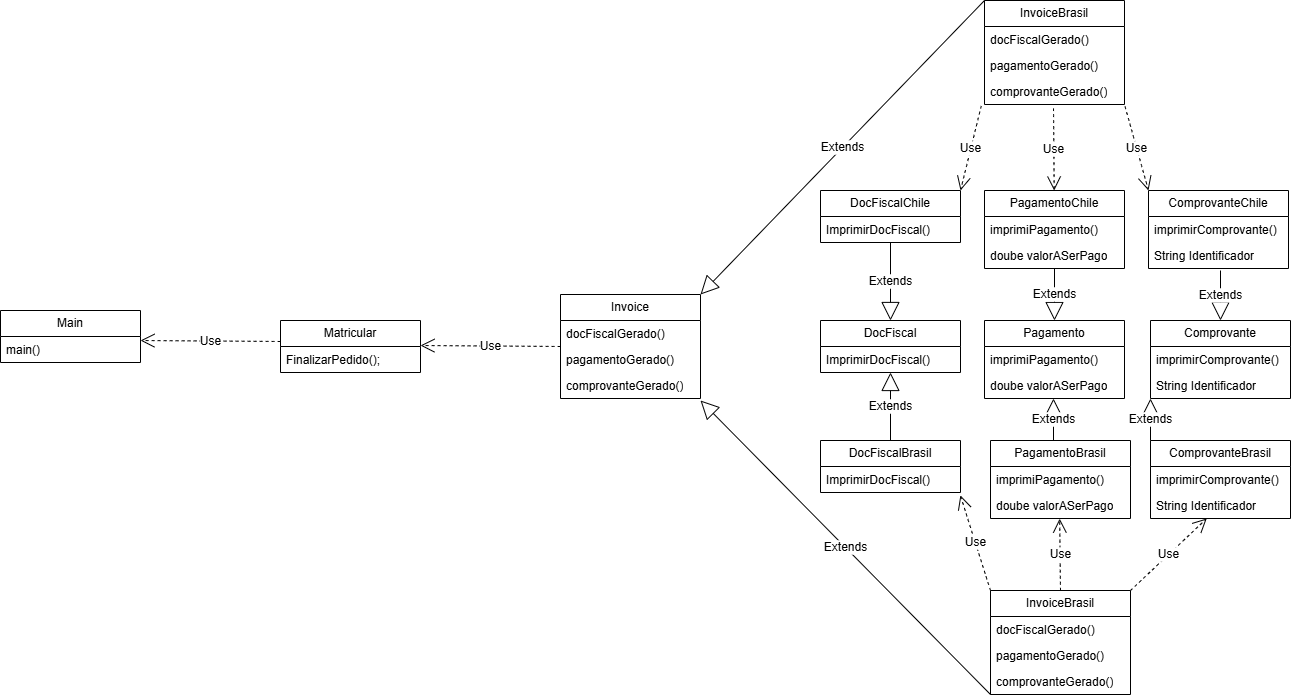

The diagram above was exported from draw.io. Its source (the exported page's mxGraphModel, read from the mxfile embedded in the PNG):
<mxGraphModel dx="1817" dy="595" grid="1" gridSize="10" guides="1" tooltips="1" connect="1" arrows="1" fold="1" page="1" pageScale="1" pageWidth="827" pageHeight="1169" math="0" shadow="0">
  <root>
    <mxCell id="0" />
    <mxCell id="1" parent="0" />
    <mxCell id="we--5iqBkPN-pUySta2l-1" parent="1" style="swimlane;fontStyle=0;childLayout=stackLayout;horizontal=1;startSize=26;fillColor=none;horizontalStack=0;resizeParent=1;resizeParentMax=0;resizeLast=0;collapsible=1;marginBottom=0;whiteSpace=wrap;html=1;" value="Pagamento" vertex="1">
      <mxGeometry height="78" width="140" x="344" y="370" as="geometry" />
    </mxCell>
    <mxCell id="we--5iqBkPN-pUySta2l-2" parent="we--5iqBkPN-pUySta2l-1" style="text;strokeColor=none;fillColor=none;align=left;verticalAlign=top;spacingLeft=4;spacingRight=4;overflow=hidden;rotatable=0;points=[[0,0.5],[1,0.5]];portConstraint=eastwest;whiteSpace=wrap;html=1;" value="imprimiPagamento()" vertex="1">
      <mxGeometry height="26" width="140" y="26" as="geometry" />
    </mxCell>
    <mxCell id="we--5iqBkPN-pUySta2l-10" parent="we--5iqBkPN-pUySta2l-1" style="text;strokeColor=none;fillColor=none;align=left;verticalAlign=top;spacingLeft=4;spacingRight=4;overflow=hidden;rotatable=0;points=[[0,0.5],[1,0.5]];portConstraint=eastwest;whiteSpace=wrap;html=1;" value="doube valorASerPago" vertex="1">
      <mxGeometry height="26" width="140" y="52" as="geometry" />
    </mxCell>
    <mxCell id="we--5iqBkPN-pUySta2l-5" parent="1" style="swimlane;fontStyle=0;childLayout=stackLayout;horizontal=1;startSize=26;fillColor=none;horizontalStack=0;resizeParent=1;resizeParentMax=0;resizeLast=0;collapsible=1;marginBottom=0;whiteSpace=wrap;html=1;" value="Comprovante" vertex="1">
      <mxGeometry height="78" width="140" x="510" y="370" as="geometry" />
    </mxCell>
    <mxCell id="we--5iqBkPN-pUySta2l-6" parent="we--5iqBkPN-pUySta2l-5" style="text;strokeColor=none;fillColor=none;align=left;verticalAlign=top;spacingLeft=4;spacingRight=4;overflow=hidden;rotatable=0;points=[[0,0.5],[1,0.5]];portConstraint=eastwest;whiteSpace=wrap;html=1;" value="imprimirComprovante()" vertex="1">
      <mxGeometry height="26" width="140" y="26" as="geometry" />
    </mxCell>
    <mxCell id="we--5iqBkPN-pUySta2l-14" parent="we--5iqBkPN-pUySta2l-5" style="text;strokeColor=none;fillColor=none;align=left;verticalAlign=top;spacingLeft=4;spacingRight=4;overflow=hidden;rotatable=0;points=[[0,0.5],[1,0.5]];portConstraint=eastwest;whiteSpace=wrap;html=1;" value="String Identificador" vertex="1">
      <mxGeometry height="26" width="140" y="52" as="geometry" />
    </mxCell>
    <mxCell id="we--5iqBkPN-pUySta2l-9" parent="1" style="swimlane;fontStyle=0;childLayout=stackLayout;horizontal=1;startSize=26;fillColor=none;horizontalStack=0;resizeParent=1;resizeParentMax=0;resizeLast=0;collapsible=1;marginBottom=0;whiteSpace=wrap;html=1;" value="DocFiscal" vertex="1">
      <mxGeometry height="52" width="140" x="180" y="370" as="geometry" />
    </mxCell>
    <mxCell id="we--5iqBkPN-pUySta2l-13" parent="we--5iqBkPN-pUySta2l-9" style="text;strokeColor=none;fillColor=none;align=left;verticalAlign=top;spacingLeft=4;spacingRight=4;overflow=hidden;rotatable=0;points=[[0,0.5],[1,0.5]];portConstraint=eastwest;whiteSpace=wrap;html=1;" value="ImprimirDocFiscal()" vertex="1">
      <mxGeometry height="26" width="140" y="26" as="geometry" />
    </mxCell>
    <mxCell id="we--5iqBkPN-pUySta2l-15" parent="1" style="swimlane;fontStyle=0;childLayout=stackLayout;horizontal=1;startSize=26;fillColor=none;horizontalStack=0;resizeParent=1;resizeParentMax=0;resizeLast=0;collapsible=1;marginBottom=0;whiteSpace=wrap;html=1;" value="DocFiscalChile" vertex="1">
      <mxGeometry height="52" width="140" x="180" y="240" as="geometry" />
    </mxCell>
    <mxCell id="we--5iqBkPN-pUySta2l-16" parent="we--5iqBkPN-pUySta2l-15" style="text;strokeColor=none;fillColor=none;align=left;verticalAlign=top;spacingLeft=4;spacingRight=4;overflow=hidden;rotatable=0;points=[[0,0.5],[1,0.5]];portConstraint=eastwest;whiteSpace=wrap;html=1;" value="ImprimirDocFiscal()" vertex="1">
      <mxGeometry height="26" width="140" y="26" as="geometry" />
    </mxCell>
    <mxCell id="we--5iqBkPN-pUySta2l-18" parent="1" style="swimlane;fontStyle=0;childLayout=stackLayout;horizontal=1;startSize=26;fillColor=none;horizontalStack=0;resizeParent=1;resizeParentMax=0;resizeLast=0;collapsible=1;marginBottom=0;whiteSpace=wrap;html=1;" value="PagamentoChile" vertex="1">
      <mxGeometry height="78" width="140" x="344" y="240" as="geometry" />
    </mxCell>
    <mxCell id="we--5iqBkPN-pUySta2l-19" parent="we--5iqBkPN-pUySta2l-18" style="text;strokeColor=none;fillColor=none;align=left;verticalAlign=top;spacingLeft=4;spacingRight=4;overflow=hidden;rotatable=0;points=[[0,0.5],[1,0.5]];portConstraint=eastwest;whiteSpace=wrap;html=1;" value="imprimiPagamento()" vertex="1">
      <mxGeometry height="26" width="140" y="26" as="geometry" />
    </mxCell>
    <mxCell id="we--5iqBkPN-pUySta2l-20" parent="we--5iqBkPN-pUySta2l-18" style="text;strokeColor=none;fillColor=none;align=left;verticalAlign=top;spacingLeft=4;spacingRight=4;overflow=hidden;rotatable=0;points=[[0,0.5],[1,0.5]];portConstraint=eastwest;whiteSpace=wrap;html=1;" value="doube valorASerPago" vertex="1">
      <mxGeometry height="26" width="140" y="52" as="geometry" />
    </mxCell>
    <mxCell id="we--5iqBkPN-pUySta2l-21" parent="1" style="swimlane;fontStyle=0;childLayout=stackLayout;horizontal=1;startSize=26;fillColor=none;horizontalStack=0;resizeParent=1;resizeParentMax=0;resizeLast=0;collapsible=1;marginBottom=0;whiteSpace=wrap;html=1;" value="ComprovanteChile" vertex="1">
      <mxGeometry height="78" width="140" x="508" y="240" as="geometry" />
    </mxCell>
    <mxCell id="we--5iqBkPN-pUySta2l-22" parent="we--5iqBkPN-pUySta2l-21" style="text;strokeColor=none;fillColor=none;align=left;verticalAlign=top;spacingLeft=4;spacingRight=4;overflow=hidden;rotatable=0;points=[[0,0.5],[1,0.5]];portConstraint=eastwest;whiteSpace=wrap;html=1;" value="imprimirComprovante()" vertex="1">
      <mxGeometry height="26" width="140" y="26" as="geometry" />
    </mxCell>
    <mxCell id="we--5iqBkPN-pUySta2l-23" parent="we--5iqBkPN-pUySta2l-21" style="text;strokeColor=none;fillColor=none;align=left;verticalAlign=top;spacingLeft=4;spacingRight=4;overflow=hidden;rotatable=0;points=[[0,0.5],[1,0.5]];portConstraint=eastwest;whiteSpace=wrap;html=1;" value="String Identificador" vertex="1">
      <mxGeometry height="26" width="140" y="52" as="geometry" />
    </mxCell>
    <mxCell id="we--5iqBkPN-pUySta2l-24" parent="1" style="swimlane;fontStyle=0;childLayout=stackLayout;horizontal=1;startSize=26;fillColor=none;horizontalStack=0;resizeParent=1;resizeParentMax=0;resizeLast=0;collapsible=1;marginBottom=0;whiteSpace=wrap;html=1;" value="DocFiscalBrasil" vertex="1">
      <mxGeometry height="52" width="140" x="180" y="490" as="geometry" />
    </mxCell>
    <mxCell id="we--5iqBkPN-pUySta2l-25" parent="we--5iqBkPN-pUySta2l-24" style="text;strokeColor=none;fillColor=none;align=left;verticalAlign=top;spacingLeft=4;spacingRight=4;overflow=hidden;rotatable=0;points=[[0,0.5],[1,0.5]];portConstraint=eastwest;whiteSpace=wrap;html=1;" value="ImprimirDocFiscal()" vertex="1">
      <mxGeometry height="26" width="140" y="26" as="geometry" />
    </mxCell>
    <mxCell id="we--5iqBkPN-pUySta2l-26" parent="1" style="swimlane;fontStyle=0;childLayout=stackLayout;horizontal=1;startSize=26;fillColor=none;horizontalStack=0;resizeParent=1;resizeParentMax=0;resizeLast=0;collapsible=1;marginBottom=0;whiteSpace=wrap;html=1;" value="PagamentoBrasil" vertex="1">
      <mxGeometry height="78" width="140" x="350" y="490" as="geometry" />
    </mxCell>
    <mxCell id="we--5iqBkPN-pUySta2l-27" parent="we--5iqBkPN-pUySta2l-26" style="text;strokeColor=none;fillColor=none;align=left;verticalAlign=top;spacingLeft=4;spacingRight=4;overflow=hidden;rotatable=0;points=[[0,0.5],[1,0.5]];portConstraint=eastwest;whiteSpace=wrap;html=1;" value="imprimiPagamento()" vertex="1">
      <mxGeometry height="26" width="140" y="26" as="geometry" />
    </mxCell>
    <mxCell id="we--5iqBkPN-pUySta2l-28" parent="we--5iqBkPN-pUySta2l-26" style="text;strokeColor=none;fillColor=none;align=left;verticalAlign=top;spacingLeft=4;spacingRight=4;overflow=hidden;rotatable=0;points=[[0,0.5],[1,0.5]];portConstraint=eastwest;whiteSpace=wrap;html=1;" value="doube valorASerPago" vertex="1">
      <mxGeometry height="26" width="140" y="52" as="geometry" />
    </mxCell>
    <mxCell id="we--5iqBkPN-pUySta2l-29" parent="1" style="swimlane;fontStyle=0;childLayout=stackLayout;horizontal=1;startSize=26;fillColor=none;horizontalStack=0;resizeParent=1;resizeParentMax=0;resizeLast=0;collapsible=1;marginBottom=0;whiteSpace=wrap;html=1;" value="ComprovanteBrasil" vertex="1">
      <mxGeometry height="78" width="140" x="510" y="490" as="geometry" />
    </mxCell>
    <mxCell id="we--5iqBkPN-pUySta2l-30" parent="we--5iqBkPN-pUySta2l-29" style="text;strokeColor=none;fillColor=none;align=left;verticalAlign=top;spacingLeft=4;spacingRight=4;overflow=hidden;rotatable=0;points=[[0,0.5],[1,0.5]];portConstraint=eastwest;whiteSpace=wrap;html=1;" value="imprimirComprovante()" vertex="1">
      <mxGeometry height="26" width="140" y="26" as="geometry" />
    </mxCell>
    <mxCell id="we--5iqBkPN-pUySta2l-31" parent="we--5iqBkPN-pUySta2l-29" style="text;strokeColor=none;fillColor=none;align=left;verticalAlign=top;spacingLeft=4;spacingRight=4;overflow=hidden;rotatable=0;points=[[0,0.5],[1,0.5]];portConstraint=eastwest;whiteSpace=wrap;html=1;" value="String Identificador" vertex="1">
      <mxGeometry height="26" width="140" y="52" as="geometry" />
    </mxCell>
    <mxCell id="we--5iqBkPN-pUySta2l-32" parent="1" style="swimlane;fontStyle=0;childLayout=stackLayout;horizontal=1;startSize=26;fillColor=none;horizontalStack=0;resizeParent=1;resizeParentMax=0;resizeLast=0;collapsible=1;marginBottom=0;whiteSpace=wrap;html=1;" value="Invoice" vertex="1">
      <mxGeometry height="104" width="140" x="-80" y="344" as="geometry" />
    </mxCell>
    <mxCell id="we--5iqBkPN-pUySta2l-33" parent="we--5iqBkPN-pUySta2l-32" style="text;strokeColor=none;fillColor=none;align=left;verticalAlign=top;spacingLeft=4;spacingRight=4;overflow=hidden;rotatable=0;points=[[0,0.5],[1,0.5]];portConstraint=eastwest;whiteSpace=wrap;html=1;" value="docFiscalGerado()" vertex="1">
      <mxGeometry height="26" width="140" y="26" as="geometry" />
    </mxCell>
    <mxCell id="we--5iqBkPN-pUySta2l-34" parent="we--5iqBkPN-pUySta2l-32" style="text;strokeColor=none;fillColor=none;align=left;verticalAlign=top;spacingLeft=4;spacingRight=4;overflow=hidden;rotatable=0;points=[[0,0.5],[1,0.5]];portConstraint=eastwest;whiteSpace=wrap;html=1;" value="pagamentoGerado()&lt;div&gt;&lt;br&gt;&lt;/div&gt;" vertex="1">
      <mxGeometry height="26" width="140" y="52" as="geometry" />
    </mxCell>
    <mxCell id="we--5iqBkPN-pUySta2l-35" parent="we--5iqBkPN-pUySta2l-32" style="text;strokeColor=none;fillColor=none;align=left;verticalAlign=top;spacingLeft=4;spacingRight=4;overflow=hidden;rotatable=0;points=[[0,0.5],[1,0.5]];portConstraint=eastwest;whiteSpace=wrap;html=1;" value="comprovanteGerado()" vertex="1">
      <mxGeometry height="26" width="140" y="78" as="geometry" />
    </mxCell>
    <mxCell id="we--5iqBkPN-pUySta2l-36" parent="1" style="swimlane;fontStyle=0;childLayout=stackLayout;horizontal=1;startSize=26;fillColor=none;horizontalStack=0;resizeParent=1;resizeParentMax=0;resizeLast=0;collapsible=1;marginBottom=0;whiteSpace=wrap;html=1;" value="InvoiceBrasil" vertex="1">
      <mxGeometry height="104" width="140" x="344" y="50" as="geometry" />
    </mxCell>
    <mxCell id="we--5iqBkPN-pUySta2l-37" parent="we--5iqBkPN-pUySta2l-36" style="text;strokeColor=none;fillColor=none;align=left;verticalAlign=top;spacingLeft=4;spacingRight=4;overflow=hidden;rotatable=0;points=[[0,0.5],[1,0.5]];portConstraint=eastwest;whiteSpace=wrap;html=1;" value="docFiscalGerado()" vertex="1">
      <mxGeometry height="26" width="140" y="26" as="geometry" />
    </mxCell>
    <mxCell id="we--5iqBkPN-pUySta2l-38" parent="we--5iqBkPN-pUySta2l-36" style="text;strokeColor=none;fillColor=none;align=left;verticalAlign=top;spacingLeft=4;spacingRight=4;overflow=hidden;rotatable=0;points=[[0,0.5],[1,0.5]];portConstraint=eastwest;whiteSpace=wrap;html=1;" value="pagamentoGerado()&lt;div&gt;&lt;br&gt;&lt;/div&gt;" vertex="1">
      <mxGeometry height="26" width="140" y="52" as="geometry" />
    </mxCell>
    <mxCell id="we--5iqBkPN-pUySta2l-39" parent="we--5iqBkPN-pUySta2l-36" style="text;strokeColor=none;fillColor=none;align=left;verticalAlign=top;spacingLeft=4;spacingRight=4;overflow=hidden;rotatable=0;points=[[0,0.5],[1,0.5]];portConstraint=eastwest;whiteSpace=wrap;html=1;" value="comprovanteGerado()" vertex="1">
      <mxGeometry height="26" width="140" y="78" as="geometry" />
    </mxCell>
    <mxCell id="we--5iqBkPN-pUySta2l-40" parent="1" style="swimlane;fontStyle=0;childLayout=stackLayout;horizontal=1;startSize=26;fillColor=none;horizontalStack=0;resizeParent=1;resizeParentMax=0;resizeLast=0;collapsible=1;marginBottom=0;whiteSpace=wrap;html=1;" value="InvoiceBrasil" vertex="1">
      <mxGeometry height="104" width="140" x="350" y="640" as="geometry" />
    </mxCell>
    <mxCell id="we--5iqBkPN-pUySta2l-41" parent="we--5iqBkPN-pUySta2l-40" style="text;strokeColor=none;fillColor=none;align=left;verticalAlign=top;spacingLeft=4;spacingRight=4;overflow=hidden;rotatable=0;points=[[0,0.5],[1,0.5]];portConstraint=eastwest;whiteSpace=wrap;html=1;" value="docFiscalGerado()" vertex="1">
      <mxGeometry height="26" width="140" y="26" as="geometry" />
    </mxCell>
    <mxCell id="we--5iqBkPN-pUySta2l-42" parent="we--5iqBkPN-pUySta2l-40" style="text;strokeColor=none;fillColor=none;align=left;verticalAlign=top;spacingLeft=4;spacingRight=4;overflow=hidden;rotatable=0;points=[[0,0.5],[1,0.5]];portConstraint=eastwest;whiteSpace=wrap;html=1;" value="pagamentoGerado()&lt;div&gt;&lt;br&gt;&lt;/div&gt;" vertex="1">
      <mxGeometry height="26" width="140" y="52" as="geometry" />
    </mxCell>
    <mxCell id="we--5iqBkPN-pUySta2l-43" parent="we--5iqBkPN-pUySta2l-40" style="text;strokeColor=none;fillColor=none;align=left;verticalAlign=top;spacingLeft=4;spacingRight=4;overflow=hidden;rotatable=0;points=[[0,0.5],[1,0.5]];portConstraint=eastwest;whiteSpace=wrap;html=1;" value="comprovanteGerado()" vertex="1">
      <mxGeometry height="26" width="140" y="78" as="geometry" />
    </mxCell>
    <mxCell id="we--5iqBkPN-pUySta2l-44" edge="1" parent="1" source="we--5iqBkPN-pUySta2l-36" style="endArrow=block;endSize=16;endFill=0;html=1;rounded=0;fontSize=12;defaultLabelBackgroundColor=gap;curved=1;exitX=0;exitY=0;exitDx=0;exitDy=0;entryX=1;entryY=0;entryDx=0;entryDy=0;" target="we--5iqBkPN-pUySta2l-32" value="Extends">
      <mxGeometry relative="1" width="160" as="geometry">
        <mxPoint x="170" y="260" as="sourcePoint" />
        <mxPoint x="-30" y="340" as="targetPoint" />
      </mxGeometry>
    </mxCell>
    <mxCell id="we--5iqBkPN-pUySta2l-46" edge="1" parent="1" source="we--5iqBkPN-pUySta2l-40" style="endArrow=block;endSize=16;endFill=0;html=1;rounded=0;fontSize=12;defaultLabelBackgroundColor=gap;curved=1;exitX=0;exitY=1;exitDx=0;exitDy=0;" value="Extends">
      <mxGeometry relative="1" width="160" as="geometry">
        <mxPoint x="734" y="380" as="sourcePoint" />
        <mxPoint x="60" y="450" as="targetPoint" />
      </mxGeometry>
    </mxCell>
    <mxCell id="we--5iqBkPN-pUySta2l-47" edge="1" parent="1" source="we--5iqBkPN-pUySta2l-39" style="endArrow=open;endSize=12;dashed=1;html=1;rounded=0;fontSize=12;defaultLabelBackgroundColor=gap;curved=1;exitX=-0.023;exitY=1.056;exitDx=0;exitDy=0;exitPerimeter=0;entryX=1;entryY=0;entryDx=0;entryDy=0;" target="we--5iqBkPN-pUySta2l-15" value="Use">
      <mxGeometry relative="1" width="160" as="geometry">
        <mxPoint x="310" y="300" as="sourcePoint" />
        <mxPoint x="470" y="300" as="targetPoint" />
      </mxGeometry>
    </mxCell>
    <mxCell id="we--5iqBkPN-pUySta2l-48" edge="1" parent="1" source="we--5iqBkPN-pUySta2l-39" style="endArrow=open;endSize=12;dashed=1;html=1;rounded=0;fontSize=12;defaultLabelBackgroundColor=gap;curved=1;exitX=0.493;exitY=1.148;exitDx=0;exitDy=0;exitPerimeter=0;" target="we--5iqBkPN-pUySta2l-18" value="Use">
      <mxGeometry relative="1" width="160" as="geometry">
        <mxPoint x="471" y="180" as="sourcePoint" />
        <mxPoint x="450" y="265" as="targetPoint" />
      </mxGeometry>
    </mxCell>
    <mxCell id="we--5iqBkPN-pUySta2l-49" edge="1" parent="1" source="we--5iqBkPN-pUySta2l-39" style="endArrow=open;endSize=12;dashed=1;html=1;rounded=0;fontSize=12;defaultLabelBackgroundColor=gap;curved=1;exitX=1.004;exitY=1.079;exitDx=0;exitDy=0;exitPerimeter=0;entryX=0;entryY=0;entryDx=0;entryDy=0;" target="we--5iqBkPN-pUySta2l-21" value="Use">
      <mxGeometry relative="1" width="160" as="geometry">
        <mxPoint x="520" y="180" as="sourcePoint" />
        <mxPoint x="521" y="262" as="targetPoint" />
      </mxGeometry>
    </mxCell>
    <mxCell id="we--5iqBkPN-pUySta2l-51" edge="1" parent="1" source="we--5iqBkPN-pUySta2l-40" style="endArrow=open;endSize=12;dashed=1;html=1;rounded=0;fontSize=12;defaultLabelBackgroundColor=gap;curved=1;exitX=1;exitY=0;exitDx=0;exitDy=0;" target="we--5iqBkPN-pUySta2l-31" value="Use">
      <mxGeometry relative="1" width="160" as="geometry">
        <mxPoint x="570" y="670" as="sourcePoint" />
        <mxPoint x="571" y="752" as="targetPoint" />
      </mxGeometry>
    </mxCell>
    <mxCell id="we--5iqBkPN-pUySta2l-52" edge="1" parent="1" source="we--5iqBkPN-pUySta2l-40" style="endArrow=open;endSize=12;dashed=1;html=1;rounded=0;fontSize=12;defaultLabelBackgroundColor=gap;curved=1;exitX=0;exitY=0;exitDx=0;exitDy=0;entryX=0.999;entryY=1.109;entryDx=0;entryDy=0;entryPerimeter=0;" target="we--5iqBkPN-pUySta2l-25" value="Use">
      <mxGeometry relative="1" width="160" as="geometry">
        <mxPoint x="320" y="610" as="sourcePoint" />
        <mxPoint x="321" y="692" as="targetPoint" />
      </mxGeometry>
    </mxCell>
    <mxCell id="we--5iqBkPN-pUySta2l-53" edge="1" parent="1" source="we--5iqBkPN-pUySta2l-40" style="endArrow=open;endSize=12;dashed=1;html=1;rounded=0;fontSize=12;defaultLabelBackgroundColor=gap;curved=1;exitX=0.5;exitY=0;exitDx=0;exitDy=0;entryX=0.494;entryY=1.005;entryDx=0;entryDy=0;entryPerimeter=0;" target="we--5iqBkPN-pUySta2l-28" value="Use">
      <mxGeometry relative="1" width="160" as="geometry">
        <mxPoint x="435" y="655" as="sourcePoint" />
        <mxPoint x="405" y="560" as="targetPoint" />
      </mxGeometry>
    </mxCell>
    <mxCell id="we--5iqBkPN-pUySta2l-54" edge="1" parent="1" source="we--5iqBkPN-pUySta2l-29" style="endArrow=block;endSize=16;endFill=0;html=1;rounded=0;fontSize=12;defaultLabelBackgroundColor=gap;curved=1;exitX=0;exitY=0;exitDx=0;exitDy=0;entryX=0;entryY=1;entryDx=0;entryDy=0;" target="we--5iqBkPN-pUySta2l-5" value="Extends">
      <mxGeometry relative="1" width="160" as="geometry">
        <mxPoint x="510" y="450" as="sourcePoint" />
        <mxPoint x="570" y="480" as="targetPoint" />
      </mxGeometry>
    </mxCell>
    <mxCell id="we--5iqBkPN-pUySta2l-55" edge="1" parent="1" style="endArrow=block;endSize=16;endFill=0;html=1;rounded=0;fontSize=12;defaultLabelBackgroundColor=gap;curved=1;exitX=0;exitY=0;exitDx=0;exitDy=0;entryX=0;entryY=1;entryDx=0;entryDy=0;" value="Extends">
      <mxGeometry relative="1" width="160" as="geometry">
        <mxPoint x="413" y="490" as="sourcePoint" />
        <mxPoint x="413" y="448" as="targetPoint" />
      </mxGeometry>
    </mxCell>
    <mxCell id="we--5iqBkPN-pUySta2l-56" edge="1" parent="1" source="we--5iqBkPN-pUySta2l-24" style="endArrow=block;endSize=16;endFill=0;html=1;rounded=0;fontSize=12;defaultLabelBackgroundColor=gap;curved=1;exitX=0.5;exitY=0;exitDx=0;exitDy=0;entryX=0.5;entryY=1;entryDx=0;entryDy=0;" target="we--5iqBkPN-pUySta2l-9" value="Extends">
      <mxGeometry relative="1" width="160" as="geometry">
        <mxPoint x="210" y="492" as="sourcePoint" />
        <mxPoint x="210" y="450" as="targetPoint" />
      </mxGeometry>
    </mxCell>
    <mxCell id="we--5iqBkPN-pUySta2l-57" edge="1" parent="1" source="we--5iqBkPN-pUySta2l-15" style="endArrow=block;endSize=16;endFill=0;html=1;rounded=0;fontSize=12;defaultLabelBackgroundColor=gap;curved=1;exitX=0.5;exitY=1;exitDx=0;exitDy=0;entryX=0.5;entryY=0;entryDx=0;entryDy=0;" target="we--5iqBkPN-pUySta2l-9" value="Extends">
      <mxGeometry relative="1" width="160" as="geometry">
        <mxPoint x="250" y="362" as="sourcePoint" />
        <mxPoint x="250" y="320" as="targetPoint" />
      </mxGeometry>
    </mxCell>
    <mxCell id="we--5iqBkPN-pUySta2l-59" edge="1" parent="1" source="we--5iqBkPN-pUySta2l-18" style="endArrow=block;endSize=16;endFill=0;html=1;rounded=0;fontSize=12;defaultLabelBackgroundColor=gap;curved=1;exitX=0.5;exitY=1;exitDx=0;exitDy=0;entryX=0.5;entryY=0;entryDx=0;entryDy=0;" target="we--5iqBkPN-pUySta2l-1" value="Extends">
      <mxGeometry relative="1" width="160" as="geometry">
        <mxPoint x="300" y="300" as="sourcePoint" />
        <mxPoint x="300" y="378" as="targetPoint" />
      </mxGeometry>
    </mxCell>
    <mxCell id="we--5iqBkPN-pUySta2l-60" edge="1" parent="1" style="endArrow=block;endSize=16;endFill=0;html=1;rounded=0;fontSize=12;defaultLabelBackgroundColor=gap;curved=1;" target="we--5iqBkPN-pUySta2l-5" value="Extends">
      <mxGeometry relative="1" width="160" as="geometry">
        <mxPoint x="580" y="320" as="sourcePoint" />
        <mxPoint x="580" y="392" as="targetPoint" />
      </mxGeometry>
    </mxCell>
    <mxCell id="we--5iqBkPN-pUySta2l-61" parent="1" style="swimlane;fontStyle=0;childLayout=stackLayout;horizontal=1;startSize=26;fillColor=none;horizontalStack=0;resizeParent=1;resizeParentMax=0;resizeLast=0;collapsible=1;marginBottom=0;whiteSpace=wrap;html=1;" value="Matricular" vertex="1">
      <mxGeometry height="52" width="140" x="-360" y="370" as="geometry" />
    </mxCell>
    <mxCell id="we--5iqBkPN-pUySta2l-62" parent="we--5iqBkPN-pUySta2l-61" style="text;strokeColor=none;fillColor=none;align=left;verticalAlign=top;spacingLeft=4;spacingRight=4;overflow=hidden;rotatable=0;points=[[0,0.5],[1,0.5]];portConstraint=eastwest;whiteSpace=wrap;html=1;" value="FinalizarPedido();" vertex="1">
      <mxGeometry height="26" width="140" y="26" as="geometry" />
    </mxCell>
    <mxCell id="we--5iqBkPN-pUySta2l-65" edge="1" parent="1" source="we--5iqBkPN-pUySta2l-32" style="endArrow=open;endSize=12;dashed=1;html=1;rounded=0;fontSize=12;defaultLabelBackgroundColor=gap;curved=1;exitX=0;exitY=0.5;exitDx=0;exitDy=0;entryX=1;entryY=0.5;entryDx=0;entryDy=0;" value="Use">
      <mxGeometry relative="1" width="160" as="geometry">
        <mxPoint x="-139" y="370" as="sourcePoint" />
        <mxPoint x="-220.00000000000023" y="395.0000000000001" as="targetPoint" />
      </mxGeometry>
    </mxCell>
    <mxCell id="we--5iqBkPN-pUySta2l-66" parent="1" style="swimlane;fontStyle=0;childLayout=stackLayout;horizontal=1;startSize=26;fillColor=none;horizontalStack=0;resizeParent=1;resizeParentMax=0;resizeLast=0;collapsible=1;marginBottom=0;whiteSpace=wrap;html=1;" value="Main" vertex="1">
      <mxGeometry height="52" width="140" x="-640" y="360" as="geometry" />
    </mxCell>
    <mxCell id="we--5iqBkPN-pUySta2l-69" parent="we--5iqBkPN-pUySta2l-66" style="text;strokeColor=none;fillColor=none;align=left;verticalAlign=top;spacingLeft=4;spacingRight=4;overflow=hidden;rotatable=0;points=[[0,0.5],[1,0.5]];portConstraint=eastwest;whiteSpace=wrap;html=1;" value="main()" vertex="1">
      <mxGeometry height="26" width="140" y="26" as="geometry" />
    </mxCell>
    <mxCell id="we--5iqBkPN-pUySta2l-70" edge="1" parent="1" style="endArrow=open;endSize=12;dashed=1;html=1;rounded=0;fontSize=12;defaultLabelBackgroundColor=gap;curved=1;exitX=0;exitY=0.5;exitDx=0;exitDy=0;entryX=1;entryY=0.5;entryDx=0;entryDy=0;" value="Use">
      <mxGeometry relative="1" width="160" as="geometry">
        <mxPoint x="-359.9999999999998" y="390.9999999999999" as="sourcePoint" />
        <mxPoint x="-500" y="390" as="targetPoint" />
      </mxGeometry>
    </mxCell>
  </root>
</mxGraphModel>